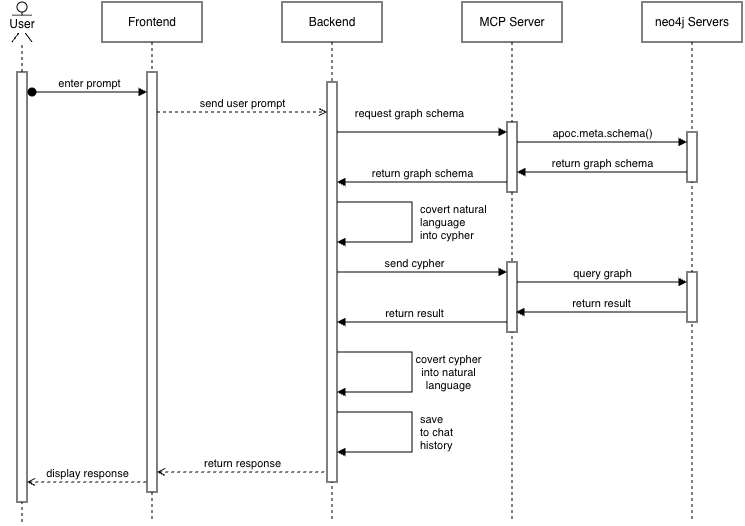

The diagram above was exported from draw.io. Its source (the exported page's mxGraphModel, read from the mxfile embedded in the PNG):
<mxGraphModel dx="1891" dy="667" grid="1" gridSize="10" guides="1" tooltips="1" connect="1" arrows="1" fold="1" page="1" pageScale="1" pageWidth="850" pageHeight="1100" math="0" shadow="0">
  <root>
    <mxCell id="0" />
    <mxCell id="1" parent="0" />
    <mxCell id="aM9ryv3xv72pqoxQDRHE-1" parent="1" style="shape=umlLifeline;perimeter=lifelinePerimeter;whiteSpace=wrap;html=1;container=0;dropTarget=0;collapsible=0;recursiveResize=0;outlineConnect=0;portConstraint=eastwest;newEdgeStyle={&quot;edgeStyle&quot;:&quot;elbowEdgeStyle&quot;,&quot;elbow&quot;:&quot;vertical&quot;,&quot;curved&quot;:0,&quot;rounded&quot;:0};" value="Frontend" vertex="1">
      <mxGeometry height="520" width="100" x="40" y="40" as="geometry" />
    </mxCell>
    <mxCell id="aM9ryv3xv72pqoxQDRHE-2" parent="aM9ryv3xv72pqoxQDRHE-1" style="html=1;points=[];perimeter=orthogonalPerimeter;outlineConnect=0;targetShapes=umlLifeline;portConstraint=eastwest;newEdgeStyle={&quot;edgeStyle&quot;:&quot;elbowEdgeStyle&quot;,&quot;elbow&quot;:&quot;vertical&quot;,&quot;curved&quot;:0,&quot;rounded&quot;:0};" value="" vertex="1">
      <mxGeometry height="420" width="10" x="45" y="70" as="geometry" />
    </mxCell>
    <mxCell id="aM9ryv3xv72pqoxQDRHE-5" parent="1" style="shape=umlLifeline;perimeter=lifelinePerimeter;whiteSpace=wrap;html=1;container=0;dropTarget=0;collapsible=0;recursiveResize=0;outlineConnect=0;portConstraint=eastwest;newEdgeStyle={&quot;edgeStyle&quot;:&quot;elbowEdgeStyle&quot;,&quot;elbow&quot;:&quot;vertical&quot;,&quot;curved&quot;:0,&quot;rounded&quot;:0};" value="Backend" vertex="1">
      <mxGeometry height="520" width="100" x="220" y="40" as="geometry" />
    </mxCell>
    <mxCell id="aM9ryv3xv72pqoxQDRHE-6" parent="aM9ryv3xv72pqoxQDRHE-5" style="html=1;points=[];perimeter=orthogonalPerimeter;outlineConnect=0;targetShapes=umlLifeline;portConstraint=eastwest;newEdgeStyle={&quot;edgeStyle&quot;:&quot;elbowEdgeStyle&quot;,&quot;elbow&quot;:&quot;vertical&quot;,&quot;curved&quot;:0,&quot;rounded&quot;:0};" value="" vertex="1">
      <mxGeometry height="400" width="10" x="45" y="80" as="geometry" />
    </mxCell>
    <mxCell id="clpIWW8WxX_IRnBJg0E1-29" edge="1" parent="aM9ryv3xv72pqoxQDRHE-5" source="aM9ryv3xv72pqoxQDRHE-6" style="html=1;verticalAlign=bottom;endArrow=none;elbow=vertical;rounded=0;startArrow=block;startFill=1;endFill=0;" target="aM9ryv3xv72pqoxQDRHE-6" value="">
      <mxGeometry relative="1" x="0.0018" as="geometry">
        <mxPoint as="offset" />
        <Array as="points">
          <mxPoint x="130" y="240" />
          <mxPoint x="130" y="200" />
        </Array>
        <mxPoint x="60" y="240" as="sourcePoint" />
        <mxPoint x="60" y="200" as="targetPoint" />
      </mxGeometry>
    </mxCell>
    <mxCell id="clpIWW8WxX_IRnBJg0E1-42" connectable="0" parent="clpIWW8WxX_IRnBJg0E1-29" style="edgeLabel;html=1;align=left;verticalAlign=middle;resizable=0;points=[];" value="covert natural&lt;div&gt;language&lt;div&gt;into cypher&lt;/div&gt;&lt;/div&gt;" vertex="1">
      <mxGeometry relative="1" x="0.0021" y="1" as="geometry">
        <mxPoint x="7" as="offset" />
      </mxGeometry>
    </mxCell>
    <mxCell id="clpIWW8WxX_IRnBJg0E1-48" edge="1" parent="aM9ryv3xv72pqoxQDRHE-5" source="aM9ryv3xv72pqoxQDRHE-6" style="html=1;verticalAlign=bottom;endArrow=none;elbow=vertical;rounded=0;startArrow=block;startFill=1;endFill=0;" target="aM9ryv3xv72pqoxQDRHE-6" value="">
      <mxGeometry relative="1" x="0.0018" as="geometry">
        <mxPoint as="offset" />
        <Array as="points">
          <mxPoint x="130" y="390" />
          <mxPoint x="130" y="350" />
        </Array>
        <mxPoint x="60" y="390" as="sourcePoint" />
        <mxPoint x="60" y="350" as="targetPoint" />
      </mxGeometry>
    </mxCell>
    <mxCell id="clpIWW8WxX_IRnBJg0E1-49" connectable="0" parent="clpIWW8WxX_IRnBJg0E1-48" style="edgeLabel;html=1;align=center;verticalAlign=middle;resizable=0;points=[];" value="covert cypher&lt;div&gt;&lt;div&gt;into natural&lt;/div&gt;&lt;div&gt;language&lt;/div&gt;&lt;/div&gt;" vertex="1">
      <mxGeometry relative="1" x="0.0021" y="1" as="geometry">
        <mxPoint x="37" as="offset" />
      </mxGeometry>
    </mxCell>
    <mxCell id="clpIWW8WxX_IRnBJg0E1-52" edge="1" parent="aM9ryv3xv72pqoxQDRHE-5" source="aM9ryv3xv72pqoxQDRHE-6" style="html=1;verticalAlign=bottom;endArrow=none;elbow=vertical;rounded=0;startArrow=block;startFill=1;endFill=0;" target="aM9ryv3xv72pqoxQDRHE-6" value="">
      <mxGeometry relative="1" x="0.0018" as="geometry">
        <mxPoint as="offset" />
        <Array as="points">
          <mxPoint x="130" y="450" />
          <mxPoint x="130" y="410" />
        </Array>
        <mxPoint x="60" y="450" as="sourcePoint" />
        <mxPoint x="60" y="410" as="targetPoint" />
      </mxGeometry>
    </mxCell>
    <mxCell id="clpIWW8WxX_IRnBJg0E1-53" connectable="0" parent="clpIWW8WxX_IRnBJg0E1-52" style="edgeLabel;html=1;align=left;verticalAlign=middle;resizable=0;points=[];" value="save&lt;div&gt;to chat&lt;/div&gt;&lt;div&gt;history&lt;/div&gt;" vertex="1">
      <mxGeometry relative="1" x="0.0021" y="1" as="geometry">
        <mxPoint x="7" as="offset" />
      </mxGeometry>
    </mxCell>
    <mxCell id="aM9ryv3xv72pqoxQDRHE-7" edge="1" parent="1" style="html=1;verticalAlign=bottom;endArrow=open;edgeStyle=elbowEdgeStyle;elbow=vertical;curved=0;rounded=0;dashed=1;endFill=0;" target="aM9ryv3xv72pqoxQDRHE-6" value="send user prompt">
      <mxGeometry relative="1" as="geometry">
        <mxPoint as="offset" />
        <Array as="points">
          <mxPoint x="180" y="150" />
        </Array>
        <mxPoint x="95" y="150" as="sourcePoint" />
        <mxPoint x="260" y="150" as="targetPoint" />
      </mxGeometry>
    </mxCell>
    <mxCell id="clpIWW8WxX_IRnBJg0E1-1" parent="1" style="shape=umlLifeline;perimeter=lifelinePerimeter;whiteSpace=wrap;html=1;container=0;dropTarget=0;collapsible=0;recursiveResize=0;outlineConnect=0;portConstraint=eastwest;newEdgeStyle={&quot;edgeStyle&quot;:&quot;elbowEdgeStyle&quot;,&quot;elbow&quot;:&quot;vertical&quot;,&quot;curved&quot;:0,&quot;rounded&quot;:0};" value="MCP Server" vertex="1">
      <mxGeometry height="520" width="100" x="400" y="40" as="geometry" />
    </mxCell>
    <mxCell id="clpIWW8WxX_IRnBJg0E1-21" parent="clpIWW8WxX_IRnBJg0E1-1" style="html=1;points=[];perimeter=orthogonalPerimeter;outlineConnect=0;targetShapes=umlLifeline;portConstraint=eastwest;newEdgeStyle={&quot;edgeStyle&quot;:&quot;elbowEdgeStyle&quot;,&quot;elbow&quot;:&quot;vertical&quot;,&quot;curved&quot;:0,&quot;rounded&quot;:0};" value="" vertex="1">
      <mxGeometry height="70" width="10" x="45" y="120" as="geometry" />
    </mxCell>
    <mxCell id="clpIWW8WxX_IRnBJg0E1-28" parent="clpIWW8WxX_IRnBJg0E1-1" style="html=1;points=[];perimeter=orthogonalPerimeter;outlineConnect=0;targetShapes=umlLifeline;portConstraint=eastwest;newEdgeStyle={&quot;edgeStyle&quot;:&quot;elbowEdgeStyle&quot;,&quot;elbow&quot;:&quot;vertical&quot;,&quot;curved&quot;:0,&quot;rounded&quot;:0};" value="" vertex="1">
      <mxGeometry height="70" width="10" x="45" y="260" as="geometry" />
    </mxCell>
    <mxCell id="clpIWW8WxX_IRnBJg0E1-3" parent="1" style="shape=umlLifeline;perimeter=lifelinePerimeter;whiteSpace=wrap;html=1;container=0;dropTarget=0;collapsible=0;recursiveResize=0;outlineConnect=0;portConstraint=eastwest;newEdgeStyle={&quot;edgeStyle&quot;:&quot;elbowEdgeStyle&quot;,&quot;elbow&quot;:&quot;vertical&quot;,&quot;curved&quot;:0,&quot;rounded&quot;:0};" value="neo4j Servers" vertex="1">
      <mxGeometry height="520" width="100" x="580" y="40" as="geometry" />
    </mxCell>
    <mxCell id="clpIWW8WxX_IRnBJg0E1-4" parent="clpIWW8WxX_IRnBJg0E1-3" style="html=1;points=[];perimeter=orthogonalPerimeter;outlineConnect=0;targetShapes=umlLifeline;portConstraint=eastwest;newEdgeStyle={&quot;edgeStyle&quot;:&quot;elbowEdgeStyle&quot;,&quot;elbow&quot;:&quot;vertical&quot;,&quot;curved&quot;:0,&quot;rounded&quot;:0};" value="" vertex="1">
      <mxGeometry height="50" width="10" x="45" y="130" as="geometry" />
    </mxCell>
    <mxCell id="clpIWW8WxX_IRnBJg0E1-45" parent="clpIWW8WxX_IRnBJg0E1-3" style="html=1;points=[];perimeter=orthogonalPerimeter;outlineConnect=0;targetShapes=umlLifeline;portConstraint=eastwest;newEdgeStyle={&quot;edgeStyle&quot;:&quot;elbowEdgeStyle&quot;,&quot;elbow&quot;:&quot;vertical&quot;,&quot;curved&quot;:0,&quot;rounded&quot;:0};" value="" vertex="1">
      <mxGeometry height="50" width="10" x="45" y="270" as="geometry" />
    </mxCell>
    <mxCell id="aM9ryv3xv72pqoxQDRHE-3" edge="1" parent="1" style="html=1;verticalAlign=bottom;startArrow=oval;endArrow=block;startSize=8;edgeStyle=elbowEdgeStyle;elbow=vertical;curved=0;rounded=0;" target="aM9ryv3xv72pqoxQDRHE-2" value="enter prompt">
      <mxGeometry relative="1" as="geometry">
        <Array as="points">
          <mxPoint x="-10" y="130" />
        </Array>
        <mxPoint x="-30" y="130" as="sourcePoint" />
        <mxPoint x="79.5" y="130" as="targetPoint" />
      </mxGeometry>
    </mxCell>
    <mxCell id="clpIWW8WxX_IRnBJg0E1-14" connectable="0" parent="1" style="group" value="" vertex="1">
      <mxGeometry height="520" width="40" x="-60" y="40" as="geometry" />
    </mxCell>
    <mxCell id="clpIWW8WxX_IRnBJg0E1-11" edge="1" parent="clpIWW8WxX_IRnBJg0E1-14" style="endArrow=none;dashed=1;html=1;rounded=0;" target="clpIWW8WxX_IRnBJg0E1-5" value="">
      <mxGeometry height="50" relative="1" width="50" as="geometry">
        <mxPoint x="20" y="520" as="sourcePoint" />
        <mxPoint x="20" y="104" as="targetPoint" />
      </mxGeometry>
    </mxCell>
    <mxCell id="clpIWW8WxX_IRnBJg0E1-5" parent="clpIWW8WxX_IRnBJg0E1-14" style="shape=umlActor;verticalLabelPosition=bottom;verticalAlign=top;html=1;outlineConnect=0;" value="" vertex="1">
      <mxGeometry height="40" width="20" x="10" as="geometry" />
    </mxCell>
    <mxCell id="clpIWW8WxX_IRnBJg0E1-6" parent="clpIWW8WxX_IRnBJg0E1-14" style="html=1;points=[];perimeter=orthogonalPerimeter;outlineConnect=0;targetShapes=umlLifeline;portConstraint=eastwest;newEdgeStyle={&quot;edgeStyle&quot;:&quot;elbowEdgeStyle&quot;,&quot;elbow&quot;:&quot;vertical&quot;,&quot;curved&quot;:0,&quot;rounded&quot;:0};" value="" vertex="1">
      <mxGeometry height="430" width="10" x="15" y="70" as="geometry" />
    </mxCell>
    <mxCell id="clpIWW8WxX_IRnBJg0E1-12" parent="clpIWW8WxX_IRnBJg0E1-14" style="text;html=1;whiteSpace=wrap;strokeColor=none;fillColor=default;align=center;verticalAlign=middle;rounded=0;spacing=0;" value="User" vertex="1">
      <mxGeometry height="17.33333333333333" width="40" y="13.666666666666657" as="geometry" />
    </mxCell>
    <mxCell id="clpIWW8WxX_IRnBJg0E1-18" edge="1" parent="1" source="aM9ryv3xv72pqoxQDRHE-6" style="html=1;verticalAlign=bottom;endArrow=block;edgeStyle=elbowEdgeStyle;elbow=vertical;curved=0;rounded=0;" value="request graph schema">
      <mxGeometry relative="1" x="-0.1515" y="10" as="geometry">
        <mxPoint as="offset" />
        <Array as="points">
          <mxPoint x="355" y="170" />
        </Array>
        <mxPoint x="280" y="170" as="sourcePoint" />
        <mxPoint x="445" y="170" as="targetPoint" />
      </mxGeometry>
    </mxCell>
    <mxCell id="clpIWW8WxX_IRnBJg0E1-23" edge="1" parent="1" source="aM9ryv3xv72pqoxQDRHE-6" style="html=1;verticalAlign=bottom;endArrow=none;edgeStyle=elbowEdgeStyle;elbow=vertical;curved=0;rounded=0;startArrow=block;startFill=1;endFill=0;" value="return graph schema">
      <mxGeometry relative="1" x="0.0025" as="geometry">
        <mxPoint as="offset" />
        <Array as="points">
          <mxPoint x="355" y="220" />
        </Array>
        <mxPoint x="280" y="220" as="sourcePoint" />
        <mxPoint x="445" y="220" as="targetPoint" />
      </mxGeometry>
    </mxCell>
    <mxCell id="clpIWW8WxX_IRnBJg0E1-24" edge="1" parent="1" style="html=1;verticalAlign=bottom;endArrow=block;edgeStyle=elbowEdgeStyle;elbow=vertical;curved=0;rounded=0;" target="clpIWW8WxX_IRnBJg0E1-4" value="&lt;p class=&quot;p1&quot; style=&quot;margin: 0px; font-variant-numeric: normal; font-variant-east-asian: normal; font-variant-alternates: normal; font-size-adjust: none; font-language-override: normal; font-kerning: auto; font-optical-sizing: auto; font-feature-settings: normal; font-variation-settings: normal; font-variant-position: normal; font-variant-emoji: normal; font-stretch: normal; line-height: normal; text-align: start; text-wrap-mode: wrap;&quot;&gt;&lt;font&gt;apoc.meta.schema()&lt;/font&gt;&lt;/p&gt;">
      <mxGeometry relative="1" x="0.0025" as="geometry">
        <mxPoint as="offset" />
        <Array as="points">
          <mxPoint x="530" y="180" />
        </Array>
        <mxPoint x="455" y="180" as="sourcePoint" />
        <mxPoint x="620" y="180" as="targetPoint" />
      </mxGeometry>
    </mxCell>
    <mxCell id="clpIWW8WxX_IRnBJg0E1-26" edge="1" parent="1" style="html=1;verticalAlign=bottom;endArrow=none;edgeStyle=elbowEdgeStyle;elbow=vertical;curved=0;rounded=0;startArrow=block;startFill=1;endFill=0;" value="return graph schema">
      <mxGeometry relative="1" x="0.0025" as="geometry">
        <mxPoint as="offset" />
        <Array as="points">
          <mxPoint x="530" y="210" />
        </Array>
        <mxPoint x="455" y="210" as="sourcePoint" />
        <mxPoint x="625" y="210" as="targetPoint" />
      </mxGeometry>
    </mxCell>
    <mxCell id="clpIWW8WxX_IRnBJg0E1-27" edge="1" parent="1" source="aM9ryv3xv72pqoxQDRHE-6" style="html=1;verticalAlign=bottom;endArrow=block;edgeStyle=elbowEdgeStyle;elbow=vertical;curved=0;rounded=0;" value="send cypher">
      <mxGeometry relative="1" x="-0.0909" as="geometry">
        <mxPoint as="offset" />
        <Array as="points">
          <mxPoint x="355" y="310" />
        </Array>
        <mxPoint x="280" y="310" as="sourcePoint" />
        <mxPoint x="445" y="310" as="targetPoint" />
      </mxGeometry>
    </mxCell>
    <mxCell id="clpIWW8WxX_IRnBJg0E1-44" edge="1" parent="1" style="html=1;verticalAlign=bottom;endArrow=none;edgeStyle=elbowEdgeStyle;elbow=vertical;curved=0;rounded=0;startArrow=block;startFill=1;endFill=0;" value="return result">
      <mxGeometry relative="1" x="0.0025" as="geometry">
        <mxPoint as="offset" />
        <Array as="points">
          <mxPoint x="529" y="350" />
        </Array>
        <mxPoint x="454" y="350" as="sourcePoint" />
        <mxPoint x="624" y="350" as="targetPoint" />
      </mxGeometry>
    </mxCell>
    <mxCell id="clpIWW8WxX_IRnBJg0E1-46" edge="1" parent="1" style="html=1;verticalAlign=bottom;endArrow=block;edgeStyle=elbowEdgeStyle;elbow=vertical;curved=0;rounded=0;" value="&lt;p class=&quot;p1&quot; style=&quot;margin: 0px; font-variant-numeric: normal; font-variant-east-asian: normal; font-variant-alternates: normal; font-size-adjust: none; font-language-override: normal; font-kerning: auto; font-optical-sizing: auto; font-feature-settings: normal; font-variation-settings: normal; font-variant-position: normal; font-variant-emoji: normal; font-stretch: normal; line-height: normal; text-align: start; text-wrap-mode: wrap;&quot;&gt;&lt;span style=&quot;text-align: center; text-wrap-mode: nowrap;&quot;&gt;query graph&lt;/span&gt;&lt;/p&gt;">
      <mxGeometry relative="1" x="0.0048" as="geometry">
        <mxPoint as="offset" />
        <Array as="points">
          <mxPoint x="530" y="320" />
        </Array>
        <mxPoint x="455" y="320" as="sourcePoint" />
        <mxPoint x="625" y="320" as="targetPoint" />
      </mxGeometry>
    </mxCell>
    <mxCell id="clpIWW8WxX_IRnBJg0E1-47" edge="1" parent="1" source="aM9ryv3xv72pqoxQDRHE-6" style="html=1;verticalAlign=bottom;endArrow=none;edgeStyle=elbowEdgeStyle;elbow=vertical;curved=0;rounded=0;startArrow=block;startFill=1;endFill=0;" value="return result">
      <mxGeometry relative="1" x="-0.0909" as="geometry">
        <mxPoint as="offset" />
        <Array as="points">
          <mxPoint x="355" y="360" />
        </Array>
        <mxPoint x="280" y="360" as="sourcePoint" />
        <mxPoint x="445" y="360" as="targetPoint" />
      </mxGeometry>
    </mxCell>
    <mxCell id="clpIWW8WxX_IRnBJg0E1-50" edge="1" parent="1" style="html=1;verticalAlign=bottom;endArrow=none;edgeStyle=elbowEdgeStyle;elbow=vertical;curved=0;rounded=0;dashed=1;endFill=0;startArrow=open;startFill=0;" value="return response">
      <mxGeometry relative="1" as="geometry">
        <mxPoint as="offset" />
        <Array as="points">
          <mxPoint x="180" y="510" />
        </Array>
        <mxPoint x="95" y="510" as="sourcePoint" />
        <mxPoint x="265" y="510" as="targetPoint" />
      </mxGeometry>
    </mxCell>
    <mxCell id="clpIWW8WxX_IRnBJg0E1-51" edge="1" parent="1" style="html=1;verticalAlign=bottom;endArrow=none;edgeStyle=elbowEdgeStyle;elbow=vertical;curved=0;rounded=0;dashed=1;endFill=0;startArrow=open;startFill=0;" value="display response">
      <mxGeometry relative="1" as="geometry">
        <mxPoint as="offset" />
        <Array as="points">
          <mxPoint y="520" />
        </Array>
        <mxPoint x="-35" y="520" as="sourcePoint" />
        <mxPoint x="85" y="520" as="targetPoint" />
      </mxGeometry>
    </mxCell>
  </root>
</mxGraphModel>